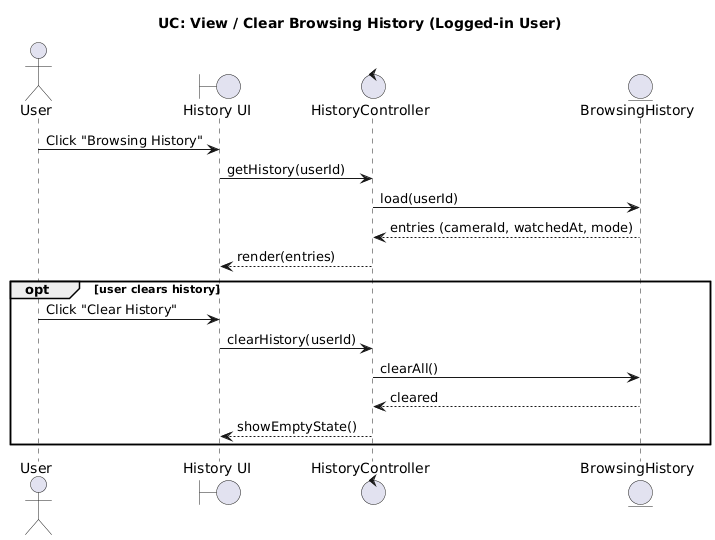

The diagram above was rendered by PlantUML. Its source (embedded in the PNG):
@startuml
title UC: View / Clear Browsing History (Logged-in User)

actor "User" as U
boundary "History UI" as HUI
control "HistoryController" as HC
entity "BrowsingHistory" as BH

U -> HUI: Click "Browsing History"
HUI -> HC: getHistory(userId)

HC -> BH: load(userId)
BH --> HC: entries (cameraId, watchedAt, mode)

HC --> HUI: render(entries)

opt user clears history
  U -> HUI: Click "Clear History"
  HUI -> HC: clearHistory(userId)
  HC -> BH: clearAll()
  BH --> HC: cleared
  HC --> HUI: showEmptyState()
end
@enduml